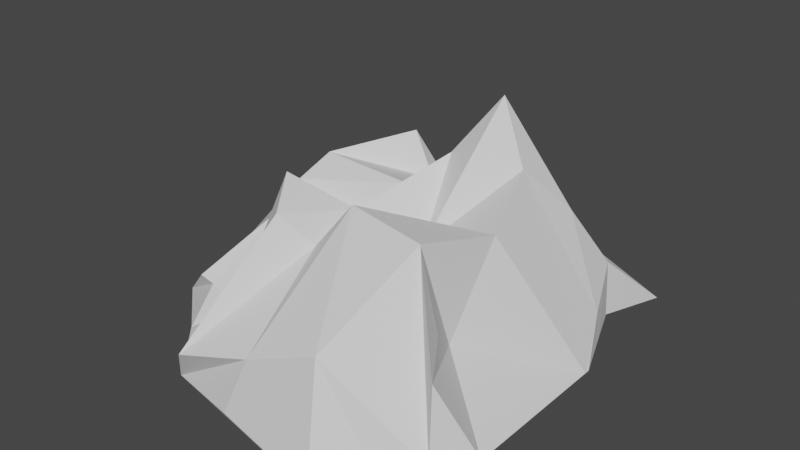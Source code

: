 # Source: mining_rock1.blend  (saved by Blender 2.80.75; exported with 4.5.12 LTS)
import bpy
from mathutils import Matrix  # noqa: F401  (used for matrix-valued properties, if any)

bpy.ops.wm.read_factory_settings(use_empty=True)
scene = bpy.context.scene
scene.name = 'Scene'

# ---- collections
col_collection = bpy.data.collections.new('Collection'); scene.collection.children.link(col_collection)

# ---- world
world_world = bpy.data.worlds.new('World'); scene.world = world_world
world_world.use_nodes = True; world_world.node_tree.nodes.clear()
_N = world_world.node_tree.nodes; _L = world_world.node_tree.links
n0 = _N.new('ShaderNodeOutputWorld'); n0.name = 'World Output'; n0.location = (300, 300)
n1 = _N.new('ShaderNodeBackground'); n1.name = 'Background'; n1.location = (10, 300)
n1.inputs[0].default_value = (0.05088, 0.05088, 0.05088, 1.0)
_L.new(n1.outputs[0], n0.inputs[0])
n0.is_active_output = True
world_world.color = (0.05088, 0.05088, 0.05088)
world_world.use_sun_shadow = False
world_world.sun_shadow_jitter_overblur = 0.0

# ---- meshes
me_sphere = bpy.data.meshes.new('Sphere')
me_sphere.from_pydata([(-1.13, -2.933, -0.3294), (0.9624, -3.193, 0.3006), (-0.9562, -1.485, 0.1031), (1.047, -1.053, -0.1734), (-1.07, -1.875, -0.07948), (-1.029, -2.074, -0.02182), (-1.128, -2.581, -0.005795), (-0.7844, -3.1, 0.2176), (-0.5149, -3.52, 0.003471), (-1.068, -2.95, -0.04258), (0.4323, -3.432, 0.3504), (0.9854, -3.24, -0.1641), (0.8232, -2.972, 0.3987), (0.7411, -2.771, 0.2138), (1.136, -2.038, -0.1731), (0.9063, -1.465, 0.2025), (0.6446, -1.37, 0.1245), (0.04523, -1.132, -0.1824), (-0.1496, -1.351, 0.06688), (-0.9349, -1.334, 0.06554), (-0.4649, -3.147, 0.1433), (-0.6371, -2.631, 0.4819), (-0.9272, -2.146, 0.4402), (-0.4394, -1.588, 0.7211), (-0.213, -3.03, 0.7609), (-0.3746, -2.782, 0.8703), (-0.1123, -2.128, 0.3145), (-0.2653, -1.637, 0.455), (0.1641, -2.851, 0.8644), (0.267, -2.401, 0.4762), (0.4167, -1.892, 1.243), (0.1466, -1.396, 0.3693), (0.6757, -2.934, 0.8444), (0.7528, -2.415, 0.7105), (0.6357, -2.008, 0.9037), (0.6258, -1.624, 0.4701), (-1.101, -1.913, -0.1039), (1.022, -1.754, 0.03609), (-0.8485, -1.948, 0.5795), (-0.1882, -1.974, 0.5634), (0.2828, -1.646, 0.608), (0.7773, -1.713, 0.5992), (-0.0275, -3.47, 0.1556), (0.006181, -1.23, -0.02049), (-0.02304, -2.94, 0.5989), (-0.05139, -2.59, 0.6717), (0.1542, -2.009, 0.8745), (-0.05782, -1.605, 0.404), (0.04908, -1.809, 0.5859), (1.14, -3.018, -0.166), (1.136, -2.285, -0.1731), (0.9063, -1.427, -0.1735), (1.022, -1.718, -0.1717), (1.136, -2.005, -0.1731), (0.7018, -0.8882, -0.1787), (0.9585, -1.021, -0.1757), (-1.021, -1.53, -0.201), (-0.8719, -1.142, -0.1783), (-1.006, -1.384, -0.1768), (-0.9378, -1.198, -0.2294), (-1.026, -1.916, -0.3068), (-1.167, -2.446, -0.2345), (-0.6974, -3.382, -0.283), (-0.4735, -3.322, 0.095), (-0.6868, -3.101, 0.1952), (-0.7192, -3.257, -0.03244), (-0.1882, -3.511, -0.2339), (0.5346, -3.63, -0.2871), (0.7584, -3.383, -0.2103)], [], [(35, 15, 3, 16), (4, 23, 19, 2), (23, 27, 18, 19), (47, 31, 17, 43), (31, 35, 16, 17), (65, 63, 20, 64), (6, 7, 21), (6, 21, 22, 5), (36, 38, 23, 4), (8, 24, 20, 63), (20, 24, 25, 21), (21, 25, 26, 22), (38, 39, 27, 23), (42, 10, 28, 44), (44, 28, 29, 45), (45, 29, 30, 46), (48, 40, 31, 47), (10, 11, 32, 28), (28, 32, 33, 29), (29, 33, 34, 30), (40, 41, 35, 31), (11, 1, 12, 32), (32, 12, 13, 33), (33, 13, 14, 34), (41, 37, 15, 35), (34, 14, 37, 41), (30, 34, 41, 40), (46, 30, 40, 48), (22, 26, 39, 38), (5, 22, 38, 36), (26, 46, 48, 39), (39, 48, 47, 27), (25, 45, 46, 26), (24, 44, 45, 25), (8, 42, 44, 24), (27, 47, 43, 18), (14, 13, 49, 50), (15, 37, 52, 51), (37, 14, 53, 52), (15, 51, 55, 3), (16, 3, 54, 17), (19, 18, 17, 57), (43, 17, 18), (2, 19, 58, 56), (58, 19, 57, 59), (4, 2, 56, 60), (6, 5, 60, 61), (5, 36, 60), (36, 4, 60), (9, 65, 64, 7), (0, 62, 65, 9), (62, 8, 63, 65), (6, 61, 0, 9), (6, 9, 7), (49, 13, 1, 11), (12, 1, 13), (42, 8, 62, 66), (10, 42, 66, 67), (11, 10, 67, 68), (57, 17, 67, 62), (66, 62, 67), (61, 62, 0), (61, 60, 62), (60, 57, 62), (56, 57, 60), (58, 57, 56), (59, 57, 58), (17, 68, 67), (17, 50, 68), (68, 50, 49), (52, 53, 14), (17, 52, 50), (52, 14, 50), (54, 51, 17), (51, 52, 17), (54, 55, 51), (3, 55, 54), (11, 68, 49), (7, 64, 21), (21, 64, 20)])
_uv = me_sphere.uv_layers.new(name='UVMap')
_uv.uv.foreach_set('vector', [0.8, 0.8, 1.0, 0.8, 1.0, 1.0, 0.8, 1.0, 0.0, 0.8, 0.2, 0.8, 0.2, 1.0, 0.0, 1.0, 0.2, 0.8, 0.4, 0.8, 0.4, 1.0, 0.2, 1.0, 0.5007, 0.8, 0.6, 0.8, 0.6, 1.0, 0.5007, 1.0, 0.6, 0.8, 0.8, 0.8, 0.8, 1.0, 0.6, 1.0, 0.1, 0.1, 0.2, 0.1, 0.2, 0.2, 0.1, 0.2, 0.0, 0.4, 0.0, 0.0, 0.2, 0.4, 0.0, 0.4, 0.2, 0.4, 0.2, 0.6, 0.0, 0.6, 0.0, 0.6992, 0.2, 0.6992, 0.2, 0.8, 0.0, 0.8, 0.4, 0.0, 0.4, 0.2, 0.2, 0.2, 0.3, 0.1, 0.2, 0.2, 0.4, 0.2, 0.4, 0.4, 0.2, 0.4, 0.2, 0.4, 0.4, 0.4, 0.4, 0.6, 0.2, 0.6, 0.2, 0.6992, 0.4, 0.6992, 0.4, 0.8, 0.2, 0.8, 0.5007, 0.0, 0.6, 0.0, 0.6, 0.2, 0.5007, 0.2, 0.5007, 0.2, 0.6, 0.2, 0.6, 0.4, 0.5007, 0.4, 0.5007, 0.4, 0.6, 0.4, 0.6, 0.6, 0.5007, 0.6, 0.5007, 0.6992, 0.6, 0.6992, 0.6, 0.8, 0.5007, 0.8, 0.6, 0.0, 0.8, 0.0, 0.8, 0.2, 0.6, 0.2, 0.6, 0.2, 0.8, 0.2, 0.8, 0.4, 0.6, 0.4, 0.6, 0.4, 0.8, 0.4, 0.8, 0.6, 0.6, 0.6, 0.6, 0.6992, 0.8, 0.6992, 0.8, 0.8, 0.6, 0.8, 0.8, 0.0, 1.0, 0.0, 1.0, 0.2, 0.8, 0.2, 0.8, 0.2, 1.0, 0.2, 1.0, 0.4, 0.8, 0.4, 0.8, 0.4, 1.0, 0.4, 1.0, 0.6, 0.8, 0.6, 0.8, 0.6992, 1.0, 0.6992, 1.0, 0.8, 0.8, 0.8, 0.8, 0.6, 1.0, 0.6, 1.0, 0.6992, 0.8, 0.6992, 0.6, 0.6, 0.8, 0.6, 0.8, 0.6992, 0.6, 0.6992, 0.5007, 0.6, 0.6, 0.6, 0.6, 0.6992, 0.5007, 0.6992, 0.2, 0.6, 0.4, 0.6, 0.4, 0.6992, 0.2, 0.6992, 0.0, 0.6, 0.2, 0.6, 0.2, 0.6992, 0.0, 0.6992, 0.4, 0.6, 0.5007, 0.6, 0.5007, 0.6992, 0.4, 0.6992, 0.4, 0.6992, 0.5007, 0.6992, 0.5007, 0.8, 0.4, 0.8, 0.4, 0.4, 0.5007, 0.4, 0.5007, 0.6, 0.4, 0.6, 0.4, 0.2, 0.5007, 0.2, 0.5007, 0.4, 0.4, 0.4, 0.4, 0.0, 0.5007, 0.0, 0.5007, 0.2, 0.4, 0.2, 0.4, 0.8, 0.5007, 0.8, 0.5007, 1.0, 0.4, 1.0, 1.0, 0.6, 1.0, 0.4, 1.0, 0.4, 1.0, 0.6, 1.0, 0.8, 1.0, 0.6992, 1.0, 0.6992, 1.0, 0.8, 1.0, 0.6992, 1.0, 0.6, 1.0, 0.6, 1.0, 0.6992, 1.0, 0.8, 1.0, 0.8, 1.0, 0.8, 1.0, 0.8, 0.8, 1.0, 1.0, 1.0, 1.0, 1.0, 0.8, 1.0, 0.2, 1.0, 0.4, 1.0, 0.4, 1.0, 0.2, 1.0, 0.0, 0.0, 0.0, 0.0, 0.0, 0.0, 0.0, 1.0, 0.2, 1.0, 0.2, 1.0, 0.0, 1.0, 0.2, 1.0, 0.2, 1.0, 0.2, 1.0, 0.2, 1.0, 0.0, 0.8, 0.0, 1.0, 0.0, 1.0, 0.0, 0.8, 0.0, 0.4, 0.0, 0.6, 0.0, 0.6, 0.0, 0.4, 0.0, 0.0, 0.0, 0.0, 0.0, 0.0, 0.0, 0.0, 0.0, 0.0, 0.0, 0.0, 0.0, 0.1, 0.1, 0.1, 0.1, 0.2, 0.0, 0.2, 0.0, 0.0, 0.1, 0.0, 0.1, 0.1, 0.0, 0.1, 0.1, 0.0, 0.2, 0.0, 0.2, 0.1, 0.1, 0.1, 0.0, 0.4, 0.0, 0.4, 0.0, 0.4, 0.0, 0.4, 0.0, 0.0, 0.0, 0.0, 0.0, 0.0, 1.0, 0.4, 1.0, 0.4, 1.0, 0.4, 1.0, 0.4, 0.0, 0.0, 0.0, 0.0, 0.0, 0.0, 0.5007, 0.0, 0.4, 0.0, 0.4, 0.0, 0.5007, 0.0, 0.6, 0.0, 0.5007, 0.0, 0.5007, 0.0, 0.6, 0.0, 0.8, 0.0, 0.6, 0.0, 0.6, 0.0, 0.8, 0.0, 0.2, 1.0, 0.4, 1.0, 0.4, 1.0, 0.2, 1.0, 0.0, 0.0, 0.0, 0.0, 0.0, 0.0, 0.0, 0.0, 0.0, 0.0, 0.0, 0.0, 0.0, 0.0, 0.0, 0.0, 0.0, 0.0, 0.0, 0.0, 0.0, 0.0, 0.0, 0.0, 0.0, 0.0, 0.0, 0.0, 0.0, 0.0, 0.0, 0.0, 0.0, 0.0, 0.0, 0.0, 0.0, 0.0, 0.0, 0.0, 0.0, 0.0, 0.0, 0.0, 0.0, 0.0, 0.0, 0.0, 0.0, 0.0, 0.0, 0.0, 0.0, 0.0, 0.0, 0.0, 0.0, 0.0, 0.0, 0.0, 0.0, 0.0, 0.0, 0.0, 0.0, 0.0, 0.0, 0.0, 0.0, 0.0, 0.0, 0.0, 0.0, 0.0, 0.0, 0.0, 0.0, 0.0, 0.0, 0.0, 0.0, 0.0, 0.0, 0.0, 0.0, 0.0, 0.0, 0.0, 0.0, 0.0, 0.0, 0.0, 0.0, 0.0, 0.0, 0.0, 0.0, 0.0, 0.0, 0.0, 0.0, 0.0, 0.0, 0.0, 0.0, 0.0, 0.0, 0.0, 0.0, 0.0, 0.1, 0.2, 0.2, 0.4, 0.2, 0.4, 0.1, 0.2, 0.2, 0.2])
me_sphere.use_remesh_preserve_volume = False
me_sphere.use_remesh_preserve_attributes = False
me_sphere.use_mirror_vertex_groups = False
me_sphere.update()

# ---- objects
ob_sphere = bpy.data.objects.new('Sphere', me_sphere)

# ---- transforms, parenting, visibility, modifiers, constraints
ob_sphere.location = (0.0, 6.463, 0.59)
ob_sphere.scale = (2.839, 2.839, 2.839)
ob_sphere.lineart.crease_threshold = 0.0

# ---- collection membership
col_collection.objects.link(ob_sphere)

# ---- scene / render settings (as saved in the file)
scene.frame_start = 1; scene.frame_end = 250; scene.frame_set(1)
scene.render.engine = 'BLENDER_EEVEE_NEXT'
scene.cycles.use_denoising = False
scene.cycles.samples = 128
scene.cycles.sampling_pattern = 'TABULATED_SOBOL'
scene.cycles.use_adaptive_sampling = False
scene.cycles.use_light_tree = False
scene.view_settings.view_transform = 'Filmic'
bpy.context.view_layer.update()

# ---- added for rendering (the .blend has no active camera and no usable light): camera, sun
cam_auto = bpy.data.cameras.new('AutoCamera')
cam_auto.lens = 50.0
cam_auto.sensor_width = 36.0
cam_auto.clip_end = 1000.0
ob_auto_camera = bpy.data.objects.new('AutoCamera', cam_auto)
scene.collection.objects.link(ob_auto_camera)
ob_auto_camera.location = (10.242, -12.2873, 10.1111)
ob_auto_camera.rotation_euler = (1.09748, -7.21219e-08, 0.694738)
scene.camera = ob_auto_camera
light_auto_sun = bpy.data.lights.new('AutoSun', 'SUN')
light_auto_sun.energy = 3.0
light_auto_sun.angle = 0.0523599
ob_auto_sun = bpy.data.objects.new('AutoSun', light_auto_sun)
scene.collection.objects.link(ob_auto_sun)
ob_auto_sun.rotation_euler = (0.872665, 0.174533, 0.523599)
bpy.context.view_layer.update()
